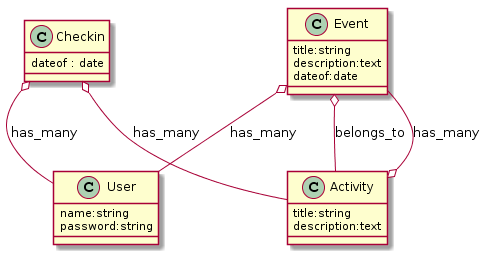

The diagram above was rendered by PlantUML. Its source (embedded in the PNG):
@startuml
class Event {
title:string
description:text
dateof:date
}

class Activity {
title:string
description:text
}

class Checkin {
dateof : date
}

class User {
name:string
password:string
}

Event o-- User : has_many
Checkin o-- User : has_many
Checkin o-- Activity : has_many
Event o-- Activity : belongs_to
Activity o-- Event : has_many
@enduml